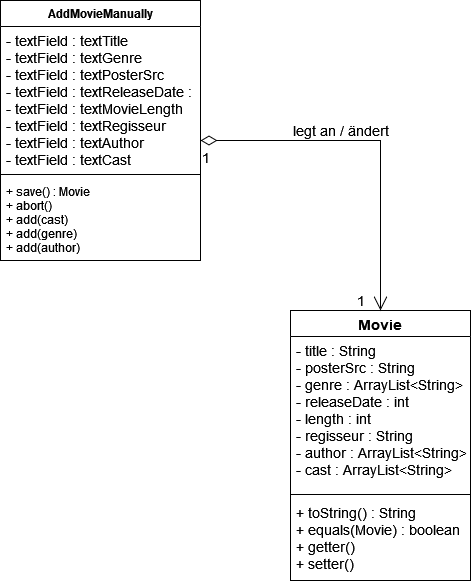

The diagram above was exported from draw.io. Its source (the exported page's mxGraphModel, read from the mxfile embedded in the PNG):
<mxGraphModel dx="305" dy="545" grid="1" gridSize="10" guides="1" tooltips="1" connect="1" arrows="1" fold="1" page="1" pageScale="1" pageWidth="1200" pageHeight="1920" math="0" shadow="0">
  <root>
    <mxCell id="0" />
    <mxCell id="1" parent="0" />
    <mxCell id="KevBFgArK-WIYRAsdF_v-9" value="AddMovieManually" style="swimlane;fontStyle=1;align=center;verticalAlign=top;childLayout=stackLayout;horizontal=1;startSize=26;horizontalStack=0;resizeParent=1;resizeParentMax=0;resizeLast=0;collapsible=1;marginBottom=0;" parent="1" vertex="1">
      <mxGeometry x="440" y="90" width="200" height="260" as="geometry" />
    </mxCell>
    <mxCell id="KevBFgArK-WIYRAsdF_v-10" value="- textField : textTitle &#10;- textField : textGenre&#10;- textField : textPosterSrc&#10;- textField : textReleaseDate : &#10;- textField : textMovieLength&#10;- textField : textRegisseur&#10;- textField : textAuthor&#10;- textField : textCast" style="text;strokeColor=none;fillColor=none;align=left;verticalAlign=top;spacingLeft=4;spacingRight=4;overflow=hidden;rotatable=0;points=[[0,0.5],[1,0.5]];portConstraint=eastwest;fontSize=14;" parent="KevBFgArK-WIYRAsdF_v-9" vertex="1">
      <mxGeometry y="26" width="200" height="144" as="geometry" />
    </mxCell>
    <mxCell id="KevBFgArK-WIYRAsdF_v-11" value="" style="line;strokeWidth=1;fillColor=none;align=left;verticalAlign=middle;spacingTop=-1;spacingLeft=3;spacingRight=3;rotatable=0;labelPosition=right;points=[];portConstraint=eastwest;" parent="KevBFgArK-WIYRAsdF_v-9" vertex="1">
      <mxGeometry y="170" width="200" height="8" as="geometry" />
    </mxCell>
    <mxCell id="KevBFgArK-WIYRAsdF_v-12" value="+ save() : Movie&#10;+ abort() &#10;+ add(cast)&#10;+ add(genre)&#10;+ add(author)&#10;&#10;&#10;&#10;&#10;" style="text;strokeColor=none;fillColor=none;align=left;verticalAlign=top;spacingLeft=4;spacingRight=4;overflow=hidden;rotatable=0;points=[[0,0.5],[1,0.5]];portConstraint=eastwest;" parent="KevBFgArK-WIYRAsdF_v-9" vertex="1">
      <mxGeometry y="178" width="200" height="82" as="geometry" />
    </mxCell>
    <mxCell id="KevBFgArK-WIYRAsdF_v-13" value="Movie" style="swimlane;fontStyle=1;align=center;verticalAlign=top;childLayout=stackLayout;horizontal=1;startSize=26;horizontalStack=0;resizeParent=1;resizeParentMax=0;resizeLast=0;collapsible=1;marginBottom=0;fontSize=14;" parent="1" vertex="1">
      <mxGeometry x="730" y="400" width="180" height="270" as="geometry" />
    </mxCell>
    <mxCell id="KevBFgArK-WIYRAsdF_v-14" value="- title : String&#10;- posterSrc : String&#10;- genre : ArrayList&lt;String&gt;&#10;- releaseDate : int&#10;- length : int&#10;- regisseur : String&#10;- author : ArrayList&lt;String&gt;&#10;- cast : ArrayList&lt;String&gt; &#10;" style="text;strokeColor=none;fillColor=none;align=left;verticalAlign=top;spacingLeft=4;spacingRight=4;overflow=hidden;rotatable=0;points=[[0,0.5],[1,0.5]];portConstraint=eastwest;fontSize=14;" parent="KevBFgArK-WIYRAsdF_v-13" vertex="1">
      <mxGeometry y="26" width="180" height="154" as="geometry" />
    </mxCell>
    <mxCell id="KevBFgArK-WIYRAsdF_v-15" value="" style="line;strokeWidth=1;fillColor=none;align=left;verticalAlign=middle;spacingTop=-1;spacingLeft=3;spacingRight=3;rotatable=0;labelPosition=right;points=[];portConstraint=eastwest;fontSize=14;" parent="KevBFgArK-WIYRAsdF_v-13" vertex="1">
      <mxGeometry y="180" width="180" height="8" as="geometry" />
    </mxCell>
    <mxCell id="KevBFgArK-WIYRAsdF_v-16" value="+ toString() : String&#10;+ equals(Movie) : boolean&#10;+ getter()&#10;+ setter()&#10;" style="text;strokeColor=none;fillColor=none;align=left;verticalAlign=top;spacingLeft=4;spacingRight=4;overflow=hidden;rotatable=0;points=[[0,0.5],[1,0.5]];portConstraint=eastwest;fontSize=14;" parent="KevBFgArK-WIYRAsdF_v-13" vertex="1">
      <mxGeometry y="188" width="180" height="82" as="geometry" />
    </mxCell>
    <mxCell id="KevBFgArK-WIYRAsdF_v-17" value="&lt;div&gt;legt an / ändert&lt;/div&gt;" style="endArrow=open;html=1;endSize=12;startArrow=diamondThin;startSize=14;startFill=0;edgeStyle=orthogonalEdgeStyle;rounded=0;fontSize=14;entryX=0.5;entryY=0;entryDx=0;entryDy=0;" parent="1" target="KevBFgArK-WIYRAsdF_v-13" edge="1">
      <mxGeometry x="-0.2" y="10" relative="1" as="geometry">
        <mxPoint x="640" y="230" as="sourcePoint" />
        <mxPoint x="780" y="230" as="targetPoint" />
        <mxPoint as="offset" />
      </mxGeometry>
    </mxCell>
    <mxCell id="KevBFgArK-WIYRAsdF_v-18" value="1" style="edgeLabel;resizable=0;html=1;align=left;verticalAlign=top;fontSize=14;" parent="KevBFgArK-WIYRAsdF_v-17" connectable="0" vertex="1">
      <mxGeometry x="-1" relative="1" as="geometry">
        <mxPoint y="3" as="offset" />
      </mxGeometry>
    </mxCell>
    <mxCell id="KevBFgArK-WIYRAsdF_v-29" value="1" style="text;html=1;align=center;verticalAlign=middle;resizable=0;points=[];autosize=1;strokeColor=none;fillColor=none;fontSize=14;" parent="1" vertex="1">
      <mxGeometry x="790" y="380" width="20" height="20" as="geometry" />
    </mxCell>
  </root>
</mxGraphModel>